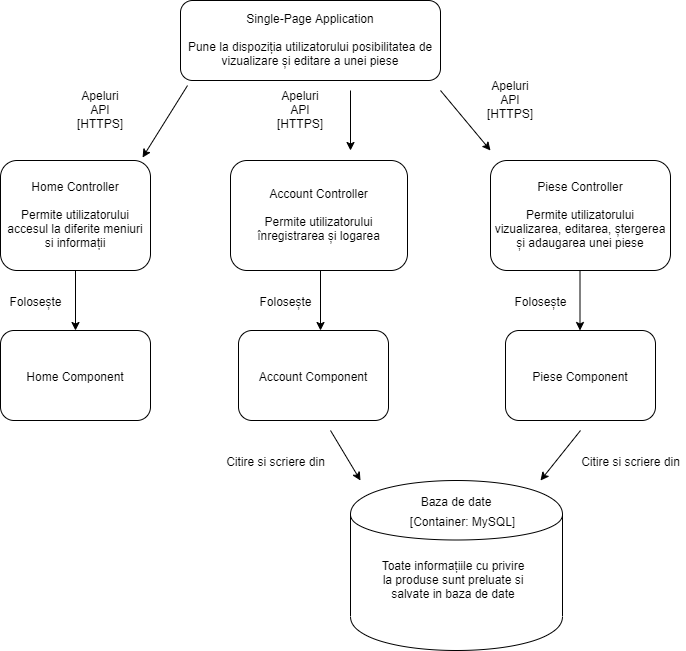

The diagram above was exported from draw.io. Its source (the exported page's mxGraphModel, read from the mxfile embedded in the PNG):
<mxGraphModel dx="766" dy="1658" grid="1" gridSize="10" guides="1" tooltips="1" connect="1" arrows="1" fold="1" page="1" pageScale="1" pageWidth="827" pageHeight="1169" background="#ffffff" math="0" shadow="0">
  <root>
    <mxCell id="0" />
    <mxCell id="1" parent="0" />
    <mxCell id="Sn_oN_q-DBlWrOub-TMO-1" value="Single-Page Application&lt;br&gt;&lt;br&gt;Pune la dispoziția utilizatorului posibilitatea de vizualizare și editare a unei piese" style="rounded=1;whiteSpace=wrap;html=1;" vertex="1" parent="1">
      <mxGeometry x="280" y="-660" width="260" height="80" as="geometry" />
    </mxCell>
    <mxCell id="Sn_oN_q-DBlWrOub-TMO-2" value="Home Controller&lt;br&gt;&lt;br&gt;Permite utilizatorului accesul la diferite meniuri si informații" style="rounded=1;whiteSpace=wrap;html=1;" vertex="1" parent="1">
      <mxGeometry x="100" y="-500" width="150" height="110" as="geometry" />
    </mxCell>
    <mxCell id="Sn_oN_q-DBlWrOub-TMO-3" value="Account Controller&lt;br&gt;&lt;br&gt;Permite utilizatorului înregistrarea și logarea" style="rounded=1;whiteSpace=wrap;html=1;" vertex="1" parent="1">
      <mxGeometry x="330" y="-500" width="177" height="110" as="geometry" />
    </mxCell>
    <mxCell id="Sn_oN_q-DBlWrOub-TMO-4" value="Piese Controller&lt;br&gt;&lt;br&gt;Permite utilizatorului vizualizarea, editarea, ștergerea și adaugarea unei piese" style="rounded=1;whiteSpace=wrap;html=1;" vertex="1" parent="1">
      <mxGeometry x="590" y="-500" width="180" height="110" as="geometry" />
    </mxCell>
    <mxCell id="Sn_oN_q-DBlWrOub-TMO-5" value="" style="endArrow=classic;html=1;exitX=0.027;exitY=1.063;exitDx=0;exitDy=0;exitPerimeter=0;entryX=0.947;entryY=-0.027;entryDx=0;entryDy=0;entryPerimeter=0;" edge="1" parent="1" source="Sn_oN_q-DBlWrOub-TMO-1" target="Sn_oN_q-DBlWrOub-TMO-2">
      <mxGeometry width="50" height="50" relative="1" as="geometry">
        <mxPoint x="240" y="-500" as="sourcePoint" />
        <mxPoint x="320" y="-490" as="targetPoint" />
      </mxGeometry>
    </mxCell>
    <mxCell id="Sn_oN_q-DBlWrOub-TMO-6" value="Apeluri API [HTTPS]" style="text;html=1;strokeColor=none;fillColor=none;align=center;verticalAlign=middle;whiteSpace=wrap;rounded=0;" vertex="1" parent="1">
      <mxGeometry x="180" y="-560" width="40" height="20" as="geometry" />
    </mxCell>
    <mxCell id="Sn_oN_q-DBlWrOub-TMO-7" value="Apeluri API [HTTPS]" style="text;html=1;strokeColor=none;fillColor=none;align=center;verticalAlign=middle;whiteSpace=wrap;rounded=0;" vertex="1" parent="1">
      <mxGeometry x="380" y="-560" width="40" height="20" as="geometry" />
    </mxCell>
    <mxCell id="Sn_oN_q-DBlWrOub-TMO-8" value="Apeluri API [HTTPS]" style="text;html=1;strokeColor=none;fillColor=none;align=center;verticalAlign=middle;whiteSpace=wrap;rounded=0;" vertex="1" parent="1">
      <mxGeometry x="590" y="-570" width="40" height="20" as="geometry" />
    </mxCell>
    <mxCell id="Sn_oN_q-DBlWrOub-TMO-9" value="" style="endArrow=classic;html=1;" edge="1" parent="1">
      <mxGeometry width="50" height="50" relative="1" as="geometry">
        <mxPoint x="450" y="-570" as="sourcePoint" />
        <mxPoint x="450" y="-510" as="targetPoint" />
      </mxGeometry>
    </mxCell>
    <mxCell id="Sn_oN_q-DBlWrOub-TMO-10" value="" style="endArrow=classic;html=1;" edge="1" parent="1">
      <mxGeometry width="50" height="50" relative="1" as="geometry">
        <mxPoint x="540" y="-570" as="sourcePoint" />
        <mxPoint x="590" y="-510" as="targetPoint" />
      </mxGeometry>
    </mxCell>
    <mxCell id="Sn_oN_q-DBlWrOub-TMO-13" value="Account Component" style="rounded=1;whiteSpace=wrap;html=1;" vertex="1" parent="1">
      <mxGeometry x="338" y="-330" width="150" height="90" as="geometry" />
    </mxCell>
    <mxCell id="Sn_oN_q-DBlWrOub-TMO-14" value="Piese Component" style="rounded=1;whiteSpace=wrap;html=1;" vertex="1" parent="1">
      <mxGeometry x="605" y="-330" width="150" height="90" as="geometry" />
    </mxCell>
    <mxCell id="Sn_oN_q-DBlWrOub-TMO-16" value="Home Component" style="rounded=1;whiteSpace=wrap;html=1;" vertex="1" parent="1">
      <mxGeometry x="100" y="-330" width="150" height="90" as="geometry" />
    </mxCell>
    <mxCell id="Sn_oN_q-DBlWrOub-TMO-17" value="" style="shape=cylinder;whiteSpace=wrap;html=1;boundedLbl=1;backgroundOutline=1;" vertex="1" parent="1">
      <mxGeometry x="450" y="-180" width="212" height="170" as="geometry" />
    </mxCell>
    <mxCell id="Sn_oN_q-DBlWrOub-TMO-18" value="Baza de date" style="text;html=1;strokeColor=none;fillColor=none;align=center;verticalAlign=middle;whiteSpace=wrap;rounded=0;" vertex="1" parent="1">
      <mxGeometry x="506" y="-170" width="100" height="20" as="geometry" />
    </mxCell>
    <mxCell id="Sn_oN_q-DBlWrOub-TMO-19" value="Toate informațiile cu privire la produse sunt preluate si salvate in baza de date" style="text;html=1;strokeColor=none;fillColor=none;align=center;verticalAlign=middle;whiteSpace=wrap;rounded=0;" vertex="1" parent="1">
      <mxGeometry x="476" y="-90" width="154" height="20" as="geometry" />
    </mxCell>
    <mxCell id="Sn_oN_q-DBlWrOub-TMO-20" value="[Container: MySQL]" style="text;html=1;strokeColor=none;fillColor=none;align=center;verticalAlign=middle;whiteSpace=wrap;rounded=0;" vertex="1" parent="1">
      <mxGeometry x="496" y="-150" width="133" height="20" as="geometry" />
    </mxCell>
    <mxCell id="Sn_oN_q-DBlWrOub-TMO-21" value="" style="endArrow=classic;html=1;" edge="1" parent="1">
      <mxGeometry width="50" height="50" relative="1" as="geometry">
        <mxPoint x="430" y="-230" as="sourcePoint" />
        <mxPoint x="460" y="-180" as="targetPoint" />
      </mxGeometry>
    </mxCell>
    <mxCell id="Sn_oN_q-DBlWrOub-TMO-22" value="" style="endArrow=classic;html=1;" edge="1" parent="1">
      <mxGeometry width="50" height="50" relative="1" as="geometry">
        <mxPoint x="680" y="-230" as="sourcePoint" />
        <mxPoint x="640" y="-180" as="targetPoint" />
      </mxGeometry>
    </mxCell>
    <mxCell id="Sn_oN_q-DBlWrOub-TMO-23" value="" style="endArrow=classic;html=1;exitX=0.5;exitY=1;exitDx=0;exitDy=0;entryX=0.5;entryY=0;entryDx=0;entryDy=0;" edge="1" parent="1" source="Sn_oN_q-DBlWrOub-TMO-2" target="Sn_oN_q-DBlWrOub-TMO-16">
      <mxGeometry width="50" height="50" relative="1" as="geometry">
        <mxPoint x="180" y="-320" as="sourcePoint" />
        <mxPoint x="280" y="-370" as="targetPoint" />
      </mxGeometry>
    </mxCell>
    <mxCell id="Sn_oN_q-DBlWrOub-TMO-24" value="" style="endArrow=classic;html=1;exitX=0.5;exitY=1;exitDx=0;exitDy=0;entryX=0.5;entryY=0;entryDx=0;entryDy=0;" edge="1" parent="1">
      <mxGeometry width="50" height="50" relative="1" as="geometry">
        <mxPoint x="420" y="-390" as="sourcePoint" />
        <mxPoint x="420" y="-330" as="targetPoint" />
      </mxGeometry>
    </mxCell>
    <mxCell id="Sn_oN_q-DBlWrOub-TMO-25" value="" style="endArrow=classic;html=1;exitX=0.5;exitY=1;exitDx=0;exitDy=0;entryX=0.5;entryY=0;entryDx=0;entryDy=0;" edge="1" parent="1">
      <mxGeometry width="50" height="50" relative="1" as="geometry">
        <mxPoint x="679.5" y="-390" as="sourcePoint" />
        <mxPoint x="679.5" y="-330" as="targetPoint" />
      </mxGeometry>
    </mxCell>
    <mxCell id="Sn_oN_q-DBlWrOub-TMO-26" value="Folosește" style="text;html=1;align=center;verticalAlign=middle;resizable=0;points=[];autosize=1;" vertex="1" parent="1">
      <mxGeometry x="100" y="-370" width="70" height="20" as="geometry" />
    </mxCell>
    <mxCell id="Sn_oN_q-DBlWrOub-TMO-27" value="Folosește" style="text;html=1;align=center;verticalAlign=middle;resizable=0;points=[];autosize=1;" vertex="1" parent="1">
      <mxGeometry x="350" y="-370" width="70" height="20" as="geometry" />
    </mxCell>
    <mxCell id="Sn_oN_q-DBlWrOub-TMO-28" value="Folosește" style="text;html=1;align=center;verticalAlign=middle;resizable=0;points=[];autosize=1;" vertex="1" parent="1">
      <mxGeometry x="605" y="-370" width="70" height="20" as="geometry" />
    </mxCell>
    <mxCell id="Sn_oN_q-DBlWrOub-TMO-29" value="Citire si scriere din" style="text;html=1;align=center;verticalAlign=middle;resizable=0;points=[];autosize=1;" vertex="1" parent="1">
      <mxGeometry x="320" y="-210" width="110" height="20" as="geometry" />
    </mxCell>
    <mxCell id="Sn_oN_q-DBlWrOub-TMO-30" value="Citire si scriere din" style="text;html=1;align=center;verticalAlign=middle;resizable=0;points=[];autosize=1;" vertex="1" parent="1">
      <mxGeometry x="675" y="-210" width="110" height="20" as="geometry" />
    </mxCell>
  </root>
</mxGraphModel>